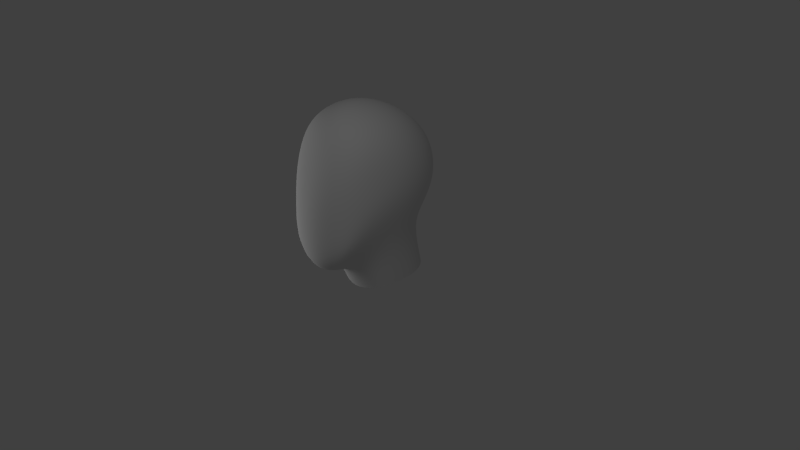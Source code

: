 # Source: Head-Mesh.blend  (saved by Blender 2.69.0; exported with 4.5.12 LTS)
import bpy
from mathutils import Matrix  # noqa: F401  (used for matrix-valued properties, if any)

bpy.ops.wm.read_factory_settings(use_empty=True)
scene = bpy.context.scene
scene.name = 'Scene'

# ---- collections
col_collection_1 = bpy.data.collections.new('Collection 1'); scene.collection.children.link(col_collection_1)

# ---- materials (node trees are filled in below, after node groups)
mat_material = bpy.data.materials.new('Material')
mat_material.alpha_threshold = 0.0
mat_material.use_transparent_shadow = False
mat_material.roughness = 0.5
mat_material.line_color = (0.0, 0.0, 0.0, 1.0)

# ---- material node trees

# ---- world
world_world = bpy.data.worlds.new('World'); scene.world = world_world
world_world.color = (0.05088, 0.05088, 0.05088)
world_world.use_sun_shadow = False
world_world.sun_shadow_jitter_overblur = 0.0
world_world.cycles.sampling_method = 'MANUAL'
world_world.cycles.sample_map_resolution = 256

# ---- cameras
cam_camera = bpy.data.cameras.new('Camera')
cam_camera.clip_end = 100.0
cam_camera.lens = 35.0
cam_camera.sensor_width = 32.0
cam_camera.sensor_height = 18.0
cam_camera.ortho_scale = 7.314
cam_camera.dof.focus_distance = 0.0
cam_camera.dof.aperture_fstop = 128.0

# ---- lights
light_lamp_001 = bpy.data.lights.new('Lamp.001', 'POINT')
light_lamp_001.transmission_factor = 0.0
light_lamp_001.cutoff_distance = 30.0
light_lamp_001.energy = 100.0
light_lamp_001.shadow_buffer_clip_start = 1.001
light_lamp_001.shadow_soft_size = 1.0
light_lamp_001.shadow_maximum_resolution = 0.006
light_lamp_001.use_absolute_resolution = True
light_lamp_001.cycles.use_multiple_importance_sampling = False
light_lamp = bpy.data.lights.new('Lamp', 'POINT')
light_lamp.transmission_factor = 0.0
light_lamp.cutoff_distance = 30.0
light_lamp.energy = 100.0
light_lamp.shadow_buffer_clip_start = 1.001
light_lamp.shadow_soft_size = 1.0
light_lamp.shadow_maximum_resolution = 0.006
light_lamp.use_absolute_resolution = True
light_lamp.cycles.use_multiple_importance_sampling = False

# ---- meshes
me_cube_001 = bpy.data.meshes.new('Cube.001')
me_cube_001.from_pydata([(0.2952, -0.4467, 0.1109), (0.3146, -0.7061, 0.1888), (0.3061, 0.1387, 2.014), (0.2849, 0.4591, 1.827), (0.2849, -0.2057, 2.082), (0.7671, -0.1209, 1.255), (0.7156, 0.2297, 1.127), (0.7153, -0.01155, 1.582), (0.6748, -0.4418, 1.352), (0.706, -0.2262, 0.8968), (0.6677, 0.1053, 0.8182), (0.6668, 0.3118, 1.434), (0.6651, -0.3388, 1.669), (0.682, -0.5516, 0.9396), (0.3061, -0.9259, 1.333), (0.2838, -0.9827, 0.744), (0.2849, -0.7591, 1.793), (0.3061, 0.7227, 0.9212), (0.2849, 0.779, 1.231), (0.2849, 0.5494, 0.6601), (0.5298, 0.06026, 0.4081), (0.4992, -0.2781, 0.3705), (0.5188, -0.6017, 0.5163), (0.2637, 0.4759, 0.4018), (0.5206, 0.3832, 0.753), (0.5615, 0.5313, 1.008), (0.5229, 0.5894, 1.294), (0.2905, -0.9607, 0.2732), (0.5179, -0.7858, 0.9011), (0.5386, -0.7267, 1.374), (0.5226, -0.6079, 1.729), (0.5229, 0.3768, 1.691), (0.5615, 0.08059, 1.854), (0.5229, -0.2329, 1.919), (0.2637, 0.6942, 1.553), (0.2637, -0.5197, 2.012), (0.4393, 0.2873, 0.4638), (0.5228, -0.8362, 0.5339), (0.4446, 0.5675, 1.515), (0.4446, -0.4606, 1.9), (0.2911, -0.2622, -0.2866), (0.4895, 0.2017, -0.1918), (0.4422, -0.1117, -0.2239), (0.2511, 0.6141, -0.1822), (0.4163, 0.4382, -0.1854), (-9.948e-09, -0.4918, 0.01389), (-0.2952, -0.4467, 0.1109), (1.704e-08, -0.7715, -0.01324), (-0.3146, -0.7061, 0.1888), (1.029e-07, 0.1589, 2.067), (-3.683e-09, 0.5042, 1.865), (2.005e-07, -0.2123, 2.142), (-0.3061, 0.1387, 2.014), (-0.2849, 0.4591, 1.827), (-0.2849, -0.2057, 2.082), (-0.7671, -0.1209, 1.255), (-0.7156, 0.2297, 1.127), (-0.7153, -0.01155, 1.582), (-0.6748, -0.4418, 1.352), (-0.706, -0.2262, 0.8968), (-0.6677, 0.1053, 0.8182), (-0.6668, 0.3118, 1.434), (-0.6651, -0.3388, 1.669), (-0.682, -0.5516, 0.9396), (2.308e-07, -0.9887, 1.288), (-0.3061, -0.9259, 1.333), (2.718e-07, -0.8055, 1.827), (1.605e-07, -1.07, 0.6064), (-0.2838, -0.9827, 0.744), (-0.2849, -0.7591, 1.793), (-1.682e-07, 0.7897, 0.888), (-0.3061, 0.7227, 0.9212), (-1.572e-07, 0.6001, 0.6133), (-1.503e-07, 0.8511, 1.221), (-0.2849, 0.779, 1.231), (-0.2849, 0.5494, 0.6601), (-0.5298, 0.06026, 0.4081), (-0.4992, -0.2781, 0.3705), (-0.5188, -0.6017, 0.5163), (-0.2637, 0.4759, 0.4018), (-1.232e-07, 0.5059, 0.3451), (-0.5206, 0.3832, 0.753), (-0.5615, 0.5313, 1.008), (-0.5229, 0.5894, 1.294), (-0.2905, -0.9607, 0.2732), (8.548e-08, -0.9908, 0.1531), (-0.5179, -0.7858, 0.9011), (-0.5386, -0.7267, 1.374), (-0.5226, -0.6079, 1.729), (-0.5229, 0.3768, 1.691), (-0.5615, 0.08059, 1.854), (-0.5229, -0.2329, 1.919), (-0.2637, 0.6942, 1.553), (-9.813e-08, 0.7575, 1.571), (-0.2637, -0.5197, 2.012), (2.638e-07, -0.5488, 2.068), (-0.4393, 0.2873, 0.4638), (-0.5228, -0.8362, 0.5339), (-0.4446, 0.5675, 1.515), (-0.4446, -0.4606, 1.9), (1.33e-08, -0.3517, -0.3453), (-0.2911, -0.2622, -0.2866), (-0.4895, 0.2017, -0.1918), (-0.4422, -0.1117, -0.2239), (-0.2511, 0.6141, -0.1822), (-7.027e-08, 0.7045, -0.1804), (-0.4163, 0.4382, -0.1854)], [], [(44, 43, 23, 36), (45, 0, 1, 47), (47, 1, 27, 85), (0, 21, 22, 1), (1, 22, 37, 27), (20, 21, 42, 41), (49, 2, 3, 50), (50, 3, 34, 93), (2, 32, 31, 3), (3, 31, 38, 34), (49, 51, 4, 2), (2, 4, 33, 32), (51, 95, 35, 4), (4, 35, 39, 33), (5, 9, 10, 6), (6, 10, 24, 25), (9, 21, 20, 10), (10, 20, 36, 24), (5, 6, 11, 7), (7, 11, 31, 32), (6, 25, 26, 11), (11, 26, 38, 31), (5, 7, 12, 8), (8, 12, 30, 29), (7, 32, 33, 12), (12, 33, 39, 30), (5, 8, 13, 9), (9, 13, 22, 21), (8, 29, 28, 13), (13, 28, 37, 22), (64, 67, 15, 14), (14, 15, 28, 29), (67, 85, 27, 15), (15, 27, 37, 28), (64, 14, 16, 66), (66, 16, 35, 95), (14, 29, 30, 16), (16, 30, 39, 35), (70, 73, 18, 17), (17, 18, 26, 25), (73, 93, 34, 18), (18, 34, 38, 26), (70, 17, 19, 72), (72, 19, 23, 80), (17, 25, 24, 19), (19, 24, 36, 23), (100, 40, 0, 45), (43, 105, 80, 23), (40, 42, 21, 0), (36, 20, 41, 44), (106, 96, 79, 104), (45, 47, 48, 46), (47, 85, 84, 48), (46, 48, 78, 77), (48, 84, 97, 78), (76, 102, 103, 77), (49, 50, 53, 52), (50, 93, 92, 53), (52, 53, 89, 90), (53, 92, 98, 89), (49, 52, 54, 51), (52, 90, 91, 54), (51, 54, 94, 95), (54, 91, 99, 94), (55, 56, 60, 59), (56, 82, 81, 60), (59, 60, 76, 77), (60, 81, 96, 76), (55, 57, 61, 56), (57, 90, 89, 61), (56, 61, 83, 82), (61, 89, 98, 83), (55, 58, 62, 57), (58, 87, 88, 62), (57, 62, 91, 90), (62, 88, 99, 91), (55, 59, 63, 58), (59, 77, 78, 63), (58, 63, 86, 87), (63, 78, 97, 86), (64, 65, 68, 67), (65, 87, 86, 68), (67, 68, 84, 85), (68, 86, 97, 84), (64, 66, 69, 65), (66, 95, 94, 69), (65, 69, 88, 87), (69, 94, 99, 88), (70, 71, 74, 73), (71, 82, 83, 74), (73, 74, 92, 93), (74, 83, 98, 92), (70, 72, 75, 71), (72, 80, 79, 75), (71, 75, 81, 82), (75, 79, 96, 81), (100, 45, 46, 101), (104, 79, 80, 105), (101, 46, 77, 103), (96, 106, 102, 76)])
me_cube_001.polygons.foreach_set('use_smooth', [True] * 100)
_uv = me_cube_001.uv_layers.new(name='UVMap')
_uv.uv.foreach_set('vector', [0.6285, 0.3447, 0.6313, 0.3641, 0.6409, 0.4607, 0.639, 0.5037, 0.5113, 0.2222, 0.5896, 0.2777, 0.5921, 0.3002, 0.511, 0.2373, 0.511, 0.2373, 0.5921, 0.3002, 0.5777, 0.3155, 0.5125, 0.2605, 0.5896, 0.2777, 0.6055, 0.2989, 0.6324, 0.3884, 0.5921, 0.3002, 0.5921, 0.3002, 0.6324, 0.3884, 0.6034, 0.3814, 0.5777, 0.3155, 0.6384, 0.4739, 0.6055, 0.2989, 0.6085, 0.2929, 0.6217, 0.3234, 0.4921, 0.831, 0.622, 0.7364, 0.6269, 0.7365, 0.4933, 0.8351, 0.4933, 0.8351, 0.6269, 0.7365, 0.6386, 0.6982, 0.6368, 0.7053, 0.622, 0.7364, 0.6377, 0.7127, 0.6362, 0.7056, 0.6269, 0.7365, 0.6269, 0.7365, 0.6362, 0.7056, 0.6383, 0.6818, 0.6386, 0.6982, 0.4921, 0.831, 0.4929, 0.8238, 0.5657, 0.8061, 0.622, 0.7364, 0.622, 0.7364, 0.5657, 0.8061, 0.6346, 0.6875, 0.6377, 0.7127, 0.4929, 0.8238, 0.4928, 0.8035, 0.557, 0.7917, 0.5657, 0.8061, 0.5657, 0.8061, 0.557, 0.7917, 0.5883, 0.7702, 0.6346, 0.6875, 0.6364, 0.5801, 0.6383, 0.5118, 0.6392, 0.5136, 0.6374, 0.5813, 0.6374, 0.5813, 0.6392, 0.5136, 0.6399, 0.5196, 0.6386, 0.5802, 0.6383, 0.5118, 0.6055, 0.2989, 0.6384, 0.4739, 0.6392, 0.5136, 0.6392, 0.5136, 0.6384, 0.4739, 0.639, 0.5037, 0.6399, 0.5196, 0.6364, 0.5801, 0.6374, 0.5813, 0.6368, 0.6488, 0.636, 0.6544, 0.636, 0.6544, 0.6368, 0.6488, 0.6362, 0.7056, 0.6377, 0.7127, 0.6374, 0.5813, 0.6386, 0.5802, 0.6379, 0.64, 0.6368, 0.6488, 0.6368, 0.6488, 0.6379, 0.64, 0.6383, 0.6818, 0.6362, 0.7056, 0.6364, 0.5801, 0.636, 0.6544, 0.6326, 0.6292, 0.6346, 0.5692, 0.6346, 0.5692, 0.6326, 0.6292, 0.5977, 0.7233, 0.6099, 0.6333, 0.636, 0.6544, 0.6377, 0.7127, 0.6346, 0.6875, 0.6326, 0.6292, 0.6326, 0.6292, 0.6346, 0.6875, 0.5883, 0.7702, 0.5977, 0.7233, 0.6364, 0.5801, 0.6346, 0.5692, 0.6358, 0.5215, 0.6383, 0.5118, 0.6383, 0.5118, 0.6358, 0.5215, 0.6324, 0.3884, 0.6055, 0.2989, 0.6346, 0.5692, 0.6099, 0.6333, 0.6182, 0.4739, 0.6358, 0.5215, 0.6358, 0.5215, 0.6182, 0.4739, 0.6034, 0.3814, 0.6324, 0.3884, 0.5016, 0.5998, 0.5081, 0.4239, 0.5518, 0.4409, 0.5614, 0.6099, 0.5614, 0.6099, 0.5518, 0.4409, 0.6182, 0.4739, 0.6099, 0.6333, 0.5081, 0.4239, 0.5125, 0.2605, 0.5777, 0.3155, 0.5518, 0.4409, 0.5518, 0.4409, 0.5777, 0.3155, 0.6034, 0.3814, 0.6182, 0.4739, 0.5016, 0.5998, 0.5614, 0.6099, 0.5492, 0.7377, 0.4968, 0.7455, 0.4968, 0.7455, 0.5492, 0.7377, 0.557, 0.7917, 0.4928, 0.8035, 0.5614, 0.6099, 0.6099, 0.6333, 0.5977, 0.7233, 0.5492, 0.7377, 0.5492, 0.7377, 0.5977, 0.7233, 0.5883, 0.7702, 0.557, 0.7917, 0.642, 0.5726, 0.6417, 0.6424, 0.6397, 0.641, 0.6403, 0.5764, 0.6403, 0.5764, 0.6397, 0.641, 0.6379, 0.64, 0.6386, 0.5802, 0.6417, 0.6424, 0.6368, 0.7053, 0.6386, 0.6982, 0.6397, 0.641, 0.6397, 0.641, 0.6386, 0.6982, 0.6383, 0.6818, 0.6379, 0.64, 0.642, 0.5726, 0.6403, 0.5764, 0.6409, 0.5119, 0.6422, 0.504, 0.6422, 0.504, 0.6409, 0.5119, 0.6409, 0.4607, 0.6421, 0.4439, 0.6403, 0.5764, 0.6386, 0.5802, 0.6399, 0.5196, 0.6409, 0.5119, 0.6409, 0.5119, 0.6399, 0.5196, 0.639, 0.5037, 0.6409, 0.4607, 0.5102, 0.2065, 0.5893, 0.2517, 0.5896, 0.2777, 0.5113, 0.2222, 0.6313, 0.3641, 0.6342, 0.3737, 0.6421, 0.4439, 0.6409, 0.4607, 0.5893, 0.2517, 0.6085, 0.2929, 0.6055, 0.2989, 0.5896, 0.2777, 0.639, 0.5037, 0.6384, 0.4739, 0.6217, 0.3234, 0.6285, 0.3447, 0.3493, 0.3848, 0.3493, 0.523, 0.3485, 0.5074, 0.3486, 0.4122, 0.5113, 0.2222, 0.511, 0.2373, 0.4154, 0.2996, 0.4158, 0.2677, 0.511, 0.2373, 0.5125, 0.2605, 0.441, 0.3087, 0.4154, 0.2996, 0.4158, 0.2677, 0.4154, 0.2996, 0.3651, 0.38, 0.3937, 0.2787, 0.4154, 0.2996, 0.441, 0.3087, 0.414, 0.3769, 0.3651, 0.38, 0.3502, 0.4922, 0.3501, 0.4012, 0.3873, 0.27, 0.3937, 0.2787, 0.4921, 0.831, 0.4933, 0.8351, 0.3505, 0.741, 0.4274, 0.809, 0.4933, 0.8351, 0.3476, 0.7223, 0.3488, 0.708, 0.3505, 0.741, 0.4274, 0.809, 0.3505, 0.741, 0.3504, 0.7119, 0.3519, 0.7171, 0.3505, 0.741, 0.3488, 0.708, 0.3493, 0.7057, 0.3504, 0.7119, 0.4921, 0.831, 0.4274, 0.809, 0.44, 0.8077, 0.4929, 0.8238, 0.4274, 0.809, 0.3519, 0.7171, 0.3918, 0.7727, 0.44, 0.8077, 0.4929, 0.8238, 0.44, 0.8077, 0.4451, 0.7957, 0.4928, 0.8035, 0.44, 0.8077, 0.3918, 0.7727, 0.4024, 0.7611, 0.4451, 0.7957, 0.3506, 0.6046, 0.3502, 0.6051, 0.3502, 0.5471, 0.3508, 0.5403, 0.3502, 0.6051, 0.3493, 0.6129, 0.3493, 0.5613, 0.3502, 0.5471, 0.3508, 0.5403, 0.3502, 0.5471, 0.3502, 0.4922, 0.3937, 0.2787, 0.3502, 0.5471, 0.3493, 0.5613, 0.3493, 0.523, 0.3502, 0.4922, 0.3506, 0.6046, 0.3509, 0.6659, 0.3502, 0.6634, 0.3502, 0.6051, 0.3509, 0.6659, 0.3519, 0.7171, 0.3504, 0.7119, 0.3502, 0.6634, 0.3502, 0.6051, 0.3502, 0.6634, 0.3493, 0.6646, 0.3493, 0.6129, 0.3502, 0.6634, 0.3504, 0.7119, 0.3493, 0.7057, 0.3493, 0.6646, 0.3506, 0.6046, 0.3579, 0.6332, 0.3549, 0.7226, 0.3509, 0.6659, 0.3579, 0.6332, 0.3865, 0.6181, 0.3957, 0.7222, 0.3549, 0.7226, 0.3509, 0.6659, 0.3549, 0.7226, 0.3918, 0.7727, 0.3519, 0.7171, 0.3549, 0.7226, 0.3957, 0.7222, 0.4024, 0.7611, 0.3918, 0.7727, 0.3506, 0.6046, 0.3508, 0.5403, 0.3568, 0.5071, 0.3579, 0.6332, 0.3508, 0.5403, 0.3937, 0.2787, 0.3651, 0.38, 0.3568, 0.5071, 0.3579, 0.6332, 0.3568, 0.5071, 0.3927, 0.4668, 0.3865, 0.6181, 0.3568, 0.5071, 0.3651, 0.38, 0.414, 0.3769, 0.3927, 0.4668, 0.5016, 0.5998, 0.4381, 0.6005, 0.4446, 0.4365, 0.5081, 0.4239, 0.4381, 0.6005, 0.3865, 0.6181, 0.3927, 0.4668, 0.4446, 0.4365, 0.5081, 0.4239, 0.4446, 0.4365, 0.441, 0.3087, 0.5125, 0.2605, 0.4446, 0.4365, 0.3927, 0.4668, 0.414, 0.3769, 0.441, 0.3087, 0.5016, 0.5998, 0.4968, 0.7455, 0.4453, 0.7322, 0.4381, 0.6005, 0.4968, 0.7455, 0.4928, 0.8035, 0.4451, 0.7957, 0.4453, 0.7322, 0.4381, 0.6005, 0.4453, 0.7322, 0.3957, 0.7222, 0.3865, 0.6181, 0.4453, 0.7322, 0.4451, 0.7957, 0.4024, 0.7611, 0.3957, 0.7222, 0.3471, 0.6112, 0.3486, 0.6097, 0.3486, 0.6651, 0.3471, 0.6705, 0.3486, 0.6097, 0.3493, 0.6129, 0.3493, 0.6646, 0.3486, 0.6651, 0.3471, 0.6705, 0.3486, 0.6651, 0.3488, 0.708, 0.3476, 0.7223, 0.3486, 0.6651, 0.3493, 0.6646, 0.3493, 0.7057, 0.3488, 0.708, 0.3471, 0.6112, 0.347, 0.5529, 0.3486, 0.555, 0.3486, 0.6097, 0.347, 0.5529, 0.347, 0.5021, 0.3485, 0.5074, 0.3486, 0.555, 0.3486, 0.6097, 0.3486, 0.555, 0.3493, 0.5613, 0.3493, 0.6129, 0.3486, 0.555, 0.3485, 0.5074, 0.3493, 0.523, 0.3493, 0.5613, 0.5102, 0.2065, 0.5113, 0.2222, 0.4158, 0.2677, 0.4158, 0.2503, 0.3486, 0.4122, 0.3485, 0.5074, 0.347, 0.5021, 0.3469, 0.4282, 0.4158, 0.2503, 0.4158, 0.2677, 0.3937, 0.2787, 0.3873, 0.27, 0.3493, 0.523, 0.3493, 0.3848, 0.3501, 0.4012, 0.3502, 0.4922])
me_cube_001.materials.append(mat_material)
me_cube_001.use_remesh_preserve_volume = False
me_cube_001.use_remesh_preserve_attributes = False
me_cube_001.use_mirror_vertex_groups = False
me_cube_001.update()

# ---- objects
ob_lamp_001 = bpy.data.objects.new('Lamp.001', light_lamp_001)
ob_cube = bpy.data.objects.new('Cube', me_cube_001)
ob_lamp = bpy.data.objects.new('Lamp', light_lamp)
ob_camera = bpy.data.objects.new('Camera', cam_camera)

# ---- transforms, parenting, visibility, modifiers, constraints
ob_lamp_001.location = (-3.605, -2.558, -0.01663)
ob_lamp_001.rotation_euler = (0.6503, 0.05522, 1.866)
ob_lamp_001.lock_rotations_4d = False
ob_lamp_001.empty_display_type = 'ARROWS'
ob_lamp_001.color = (0.0, 0.0, 0.0, 0.0)
ob_lamp_001.lineart.crease_threshold = 0.0
ob_cube.location = (0.0, 0.0, 0.0)
ob_cube.lock_rotations_4d = False
ob_cube.empty_display_type = 'ARROWS'
ob_cube.lineart.crease_threshold = 0.0
_m = ob_cube.modifiers.new('Subsurf', 'SUBSURF')
_m.uv_smooth = 'PRESERVE_CORNERS'
_m.quality = 2
_m.show_only_control_edges = False
ob_lamp.location = (2.593, -4.048, 5.904)
ob_lamp.rotation_euler = (0.6503, 0.05522, 1.866)
ob_lamp.lock_rotations_4d = False
ob_lamp.empty_display_type = 'ARROWS'
ob_lamp.color = (0.0, 0.0, 0.0, 0.0)
ob_lamp.lineart.crease_threshold = 0.0
ob_camera.location = (7.481, -6.508, 5.344)
ob_camera.rotation_euler = (1.109, 0.01082, 0.8149)
ob_camera.lock_rotations_4d = False
ob_camera.empty_display_type = 'ARROWS'
ob_camera.color = (0.0, 0.0, 0.0, 0.0)
ob_camera.display_type = 'WIRE'
ob_camera.lineart.crease_threshold = 0.0

# ---- collection membership
col_collection_1.objects.link(ob_lamp_001)
col_collection_1.objects.link(ob_cube)
col_collection_1.objects.link(ob_lamp)
col_collection_1.objects.link(ob_camera)

# ---- scene / render settings (as saved in the file)
scene.camera = ob_camera
scene.frame_start = 1; scene.frame_end = 250; scene.frame_set(1)
scene.render.engine = 'BLENDER_EEVEE_NEXT'
scene.render.image_settings.color_mode = 'RGB'
scene.render.image_settings.compression = 90
scene.render.resolution_percentage = 50
scene.render.dither_intensity = 0.0
scene.render.bake_margin = 2
scene.render.bake_bias = 0.0
scene.cycles.use_denoising = False
scene.cycles.samples = 10
scene.cycles.sampling_pattern = 'TABULATED_SOBOL'
scene.cycles.light_sampling_threshold = 0.0
scene.cycles.use_adaptive_sampling = False
scene.cycles.use_light_tree = False
scene.cycles.blur_glossy = 0.0
scene.cycles.volume_bounces = 1
scene.cycles.pixel_filter_type = 'GAUSSIAN'
scene.cycles.sample_clamp_indirect = 0.0
scene.view_settings.view_transform = 'Standard'
bpy.context.view_layer.update()
